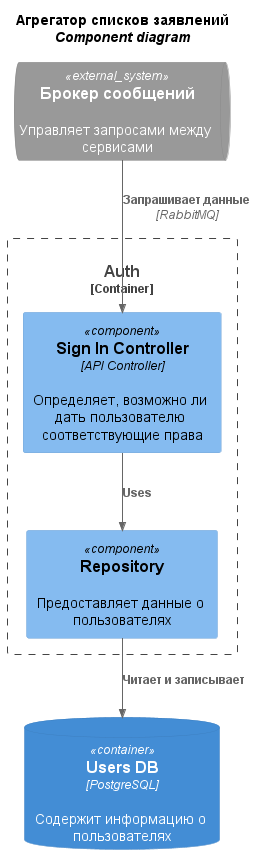

The diagram above was rendered by PlantUML. Its source (embedded in the PNG):
@startuml C4AuthComponent
!include libs\C4_Container.puml
!include libs\C4_Component.puml

title
    <b>Агрегатор списков заявлений</b>
    <i>Component diagram</i>
end title

SystemQueue_Ext(broker, "Брокер сообщений", "Управляет запросами между сервисами")

Container_Boundary(auth, "Auth") {
    Component(signin, "Sign In Controller", "API Controller", "Определяет, возможно ли дать пользователю соответствующие права")
    Component(repository, "Repository", "", "Предоставляет данные о пользователях")

    Rel(broker, signin, "Запрашивает данные", "RabbitMQ")
    Rel(signin, repository, "Uses")
}

ContainerDb(user_db, "Users DB", "PostgreSQL", "Содержит информацию о пользователях")
Rel(repository, user_db, "Читает и записывает")

@enduml